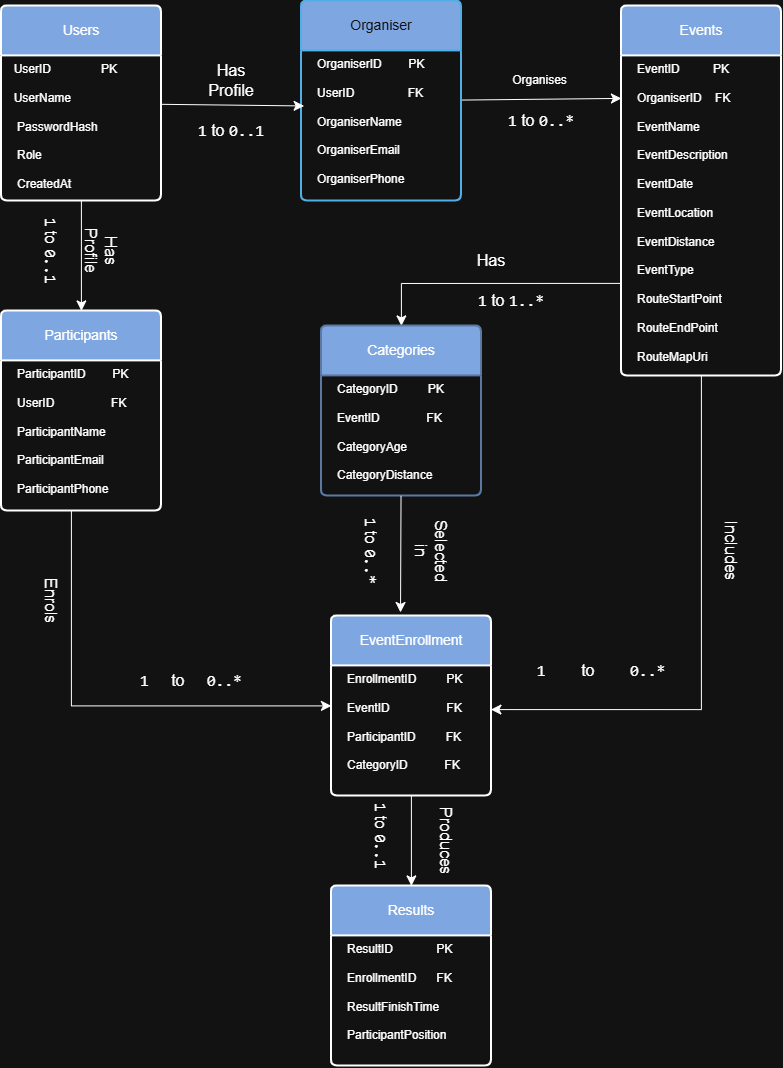

The diagram above was exported from draw.io. Its source (the exported page's mxGraphModel, read from the mxfile embedded in the PNG):
<mxGraphModel dx="1094" dy="674" grid="1" gridSize="10" guides="1" tooltips="1" connect="1" arrows="1" fold="1" page="1" pageScale="1" pageWidth="850" pageHeight="1100" math="0" shadow="0">
  <root>
    <mxCell id="0" />
    <mxCell id="1" parent="0" />
    <mxCell id="4naV-bEEVXadFHBBDwBF-7" edge="1" parent="1" source="DnnN8ZXEhvuCscbwi9yb-1" style="edgeStyle=none;curved=1;rounded=0;orthogonalLoop=1;jettySize=auto;html=1;entryX=0.5;entryY=0;entryDx=0;entryDy=0;fontSize=12;startSize=8;endSize=8;" target="DnnN8ZXEhvuCscbwi9yb-7">
      <mxGeometry relative="1" as="geometry" />
    </mxCell>
    <mxCell id="DnnN8ZXEhvuCscbwi9yb-1" parent="1" style="swimlane;childLayout=stackLayout;horizontal=1;startSize=50;horizontalStack=0;rounded=1;fontSize=14;fontStyle=0;strokeWidth=2;resizeParent=0;resizeLast=1;shadow=0;dashed=0;align=center;arcSize=4;whiteSpace=wrap;html=1;fillColor=light-dark(#DAE8FC,#7EA6E0);" value="Users" vertex="1">
      <mxGeometry height="195" width="160" x="50" y="30" as="geometry" />
    </mxCell>
    <mxCell id="DnnN8ZXEhvuCscbwi9yb-2" parent="DnnN8ZXEhvuCscbwi9yb-1" style="align=left;strokeColor=none;fillColor=none;spacingLeft=4;spacingRight=4;fontSize=12;verticalAlign=top;resizable=0;rotatable=0;part=1;html=1;whiteSpace=wrap;" value="&amp;nbsp; UserID&amp;nbsp; &amp;nbsp; &amp;nbsp; &amp;nbsp; &amp;nbsp; &amp;nbsp; &amp;nbsp; &amp;nbsp;PK&lt;br&gt;&lt;br&gt;&amp;nbsp; UserName&lt;br&gt;&lt;br&gt;&amp;nbsp; &amp;nbsp;PasswordHash&lt;br&gt;&amp;nbsp; &amp;nbsp;&lt;br&gt;&amp;nbsp; &amp;nbsp;Role&lt;br&gt;&amp;nbsp;&lt;br&gt;&amp;nbsp; &amp;nbsp;CreatedAt" vertex="1">
      <mxGeometry height="145" width="160" y="50" as="geometry" />
    </mxCell>
    <mxCell id="4naV-bEEVXadFHBBDwBF-11" edge="1" parent="1" source="DnnN8ZXEhvuCscbwi9yb-3" style="edgeStyle=none;curved=1;rounded=0;orthogonalLoop=1;jettySize=auto;html=1;entryX=0;entryY=0.25;entryDx=0;entryDy=0;fontSize=12;startSize=8;endSize=8;" target="DnnN8ZXEhvuCscbwi9yb-5">
      <mxGeometry relative="1" as="geometry" />
    </mxCell>
    <mxCell id="4naV-bEEVXadFHBBDwBF-12" connectable="0" parent="4naV-bEEVXadFHBBDwBF-11" style="edgeLabel;html=1;align=center;verticalAlign=middle;resizable=0;points=[];fontSize=12;" value="Organises" vertex="1">
      <mxGeometry relative="1" x="-0.0309" y="19" as="geometry">
        <mxPoint as="offset" />
      </mxGeometry>
    </mxCell>
    <mxCell id="DnnN8ZXEhvuCscbwi9yb-3" parent="1" style="swimlane;childLayout=stackLayout;horizontal=1;startSize=50;horizontalStack=0;rounded=1;fontSize=14;fontStyle=0;strokeWidth=2;resizeParent=0;resizeLast=1;shadow=0;dashed=0;align=center;arcSize=4;whiteSpace=wrap;html=1;fillColor=light-dark(#1BA1E2,#7EA6E0);fontColor=#ffffff;strokeColor=#006EAF;" value="Organiser" vertex="1">
      <mxGeometry height="200" width="160" x="350" y="25" as="geometry" />
    </mxCell>
    <mxCell id="DnnN8ZXEhvuCscbwi9yb-4" parent="DnnN8ZXEhvuCscbwi9yb-3" style="align=left;strokeColor=none;fillColor=none;spacingLeft=4;spacingRight=4;fontSize=12;verticalAlign=top;resizable=0;rotatable=0;part=1;html=1;whiteSpace=wrap;" value="&amp;nbsp; &amp;nbsp;OrganiserID&amp;nbsp; &amp;nbsp; &amp;nbsp; &amp;nbsp; PK&lt;br&gt;&lt;br&gt;&amp;nbsp; &amp;nbsp;UserID&amp;nbsp; &amp;nbsp; &amp;nbsp; &amp;nbsp; &amp;nbsp; &amp;nbsp; &amp;nbsp; &amp;nbsp; FK&lt;br&gt;&lt;br&gt;&amp;nbsp; &amp;nbsp;OrganiserName&lt;br&gt;&lt;br&gt;&amp;nbsp; &amp;nbsp;OrganiserEmail&lt;br&gt;&amp;nbsp;&lt;br&gt;&amp;nbsp; &amp;nbsp;OrganiserPhone&lt;br&gt;&amp;nbsp; &amp;nbsp;&amp;nbsp;" vertex="1">
      <mxGeometry height="150" width="160" y="50" as="geometry" />
    </mxCell>
    <mxCell id="4naV-bEEVXadFHBBDwBF-14" edge="1" parent="1" source="DnnN8ZXEhvuCscbwi9yb-5" style="edgeStyle=orthogonalEdgeStyle;rounded=0;orthogonalLoop=1;jettySize=auto;html=1;exitX=0;exitY=0.75;exitDx=0;exitDy=0;entryX=0.5;entryY=0;entryDx=0;entryDy=0;fontSize=12;startSize=8;endSize=8;" target="DnnN8ZXEhvuCscbwi9yb-11">
      <mxGeometry relative="1" as="geometry" />
    </mxCell>
    <mxCell id="DnnN8ZXEhvuCscbwi9yb-5" parent="1" style="swimlane;childLayout=stackLayout;horizontal=1;startSize=50;horizontalStack=0;rounded=1;fontSize=14;fontStyle=0;strokeWidth=2;resizeParent=0;resizeLast=1;shadow=0;dashed=0;align=center;arcSize=4;whiteSpace=wrap;html=1;fillColor=light-dark(#FFFFFF,#7EA6E0);" value="Events" vertex="1">
      <mxGeometry height="370" width="160" x="670" y="30" as="geometry" />
    </mxCell>
    <mxCell id="DnnN8ZXEhvuCscbwi9yb-6" parent="DnnN8ZXEhvuCscbwi9yb-5" style="align=left;strokeColor=none;fillColor=none;spacingLeft=4;spacingRight=4;fontSize=12;verticalAlign=top;resizable=0;rotatable=0;part=1;html=1;whiteSpace=wrap;" value="&amp;nbsp; &amp;nbsp;EventID&amp;nbsp; &amp;nbsp; &amp;nbsp; &amp;nbsp; &amp;nbsp; PK&lt;br&gt;&lt;br&gt;&amp;nbsp; &amp;nbsp;OrganiserID&amp;nbsp; &amp;nbsp; FK&lt;br&gt;&lt;br&gt;&amp;nbsp; &amp;nbsp;EventName&lt;br&gt;&lt;br&gt;&amp;nbsp; &amp;nbsp;EventDescription&lt;br&gt;&lt;br&gt;&amp;nbsp; &amp;nbsp;EventDate&lt;br&gt;&lt;br&gt;&amp;nbsp; &amp;nbsp;EventLocation&lt;br&gt;&lt;br&gt;&amp;nbsp; &amp;nbsp;EventDistance&lt;br&gt;&amp;nbsp;&amp;nbsp;&lt;br&gt;&amp;nbsp; &amp;nbsp;EventType&lt;br&gt;&lt;br&gt;&amp;nbsp; &amp;nbsp;RouteStartPoint&lt;br&gt;&lt;br&gt;&amp;nbsp; &amp;nbsp;RouteEndPoint&lt;br&gt;&lt;br&gt;&amp;nbsp; &amp;nbsp;RouteMapUri" vertex="1">
      <mxGeometry height="320" width="160" y="50" as="geometry" />
    </mxCell>
    <mxCell id="DnnN8ZXEhvuCscbwi9yb-7" parent="1" style="swimlane;childLayout=stackLayout;horizontal=1;startSize=50;horizontalStack=0;rounded=1;fontSize=14;fontStyle=0;strokeWidth=2;resizeParent=0;resizeLast=1;shadow=0;dashed=0;align=center;arcSize=4;whiteSpace=wrap;html=1;fillColor=light-dark(#FFFFFF,#7EA6E0);" value="Participants" vertex="1">
      <mxGeometry height="200" width="160" x="50" y="335" as="geometry" />
    </mxCell>
    <mxCell id="DnnN8ZXEhvuCscbwi9yb-8" parent="DnnN8ZXEhvuCscbwi9yb-7" style="align=left;strokeColor=none;fillColor=none;spacingLeft=4;spacingRight=4;fontSize=12;verticalAlign=top;resizable=0;rotatable=0;part=1;html=1;whiteSpace=wrap;" value="&amp;nbsp; &amp;nbsp;ParticipantID&amp;nbsp; &amp;nbsp; &amp;nbsp; &amp;nbsp; PK&lt;br&gt;&lt;br&gt;&amp;nbsp; &amp;nbsp;UserID&amp;nbsp; &amp;nbsp; &amp;nbsp; &amp;nbsp; &amp;nbsp; &amp;nbsp; &amp;nbsp; &amp;nbsp; &amp;nbsp;FK&lt;br&gt;&lt;br&gt;&amp;nbsp; &amp;nbsp;ParticipantName&lt;br&gt;&lt;br&gt;&amp;nbsp; &amp;nbsp;ParticipantEmail&lt;br&gt;&lt;br&gt;&amp;nbsp; &amp;nbsp;ParticipantPhone&lt;br&gt;&lt;br&gt;&lt;div&gt;&lt;br&gt;&lt;/div&gt;" vertex="1">
      <mxGeometry height="150" width="160" y="50" as="geometry" />
    </mxCell>
    <mxCell id="4naV-bEEVXadFHBBDwBF-19" edge="1" parent="1" source="DnnN8ZXEhvuCscbwi9yb-9" style="edgeStyle=none;curved=1;rounded=0;orthogonalLoop=1;jettySize=auto;html=1;exitX=0.5;exitY=1;exitDx=0;exitDy=0;entryX=0.5;entryY=0;entryDx=0;entryDy=0;fontSize=12;startSize=8;endSize=8;" target="4naV-bEEVXadFHBBDwBF-4">
      <mxGeometry relative="1" as="geometry" />
    </mxCell>
    <mxCell id="DnnN8ZXEhvuCscbwi9yb-9" parent="1" style="swimlane;childLayout=stackLayout;horizontal=1;startSize=50;horizontalStack=0;rounded=1;fontSize=14;fontStyle=0;strokeWidth=2;resizeParent=0;resizeLast=1;shadow=0;dashed=0;align=center;arcSize=4;whiteSpace=wrap;html=1;fillColor=light-dark(#FFFFFF,#7EA6E0);" value="EventEnrollment" vertex="1">
      <mxGeometry height="180" width="160" x="380" y="640" as="geometry" />
    </mxCell>
    <mxCell id="DnnN8ZXEhvuCscbwi9yb-10" parent="DnnN8ZXEhvuCscbwi9yb-9" style="align=left;strokeColor=none;fillColor=none;spacingLeft=4;spacingRight=4;fontSize=12;verticalAlign=top;resizable=0;rotatable=0;part=1;html=1;whiteSpace=wrap;" value="&amp;nbsp; &amp;nbsp;EnrollmentID&amp;nbsp; &amp;nbsp; &amp;nbsp; &amp;nbsp; &amp;nbsp;PK&lt;br&gt;&lt;br&gt;&amp;nbsp; &amp;nbsp;EventID&amp;nbsp; &amp;nbsp; &amp;nbsp; &amp;nbsp; &amp;nbsp; &amp;nbsp; &amp;nbsp; &amp;nbsp; &amp;nbsp;FK&lt;br&gt;&lt;br&gt;&amp;nbsp; &amp;nbsp;ParticipantID&amp;nbsp; &amp;nbsp; &amp;nbsp; &amp;nbsp; &amp;nbsp;FK&lt;br&gt;&lt;br&gt;&amp;nbsp; &amp;nbsp;CategoryID&amp;nbsp; &amp;nbsp; &amp;nbsp; &amp;nbsp; &amp;nbsp; &amp;nbsp;FK" vertex="1">
      <mxGeometry height="130" width="160" y="50" as="geometry" />
    </mxCell>
    <mxCell id="DnnN8ZXEhvuCscbwi9yb-11" parent="1" style="swimlane;childLayout=stackLayout;horizontal=1;startSize=50;horizontalStack=0;rounded=1;fontSize=14;fontStyle=0;strokeWidth=2;resizeParent=0;resizeLast=1;shadow=0;dashed=0;align=center;arcSize=4;whiteSpace=wrap;html=1;fillColor=light-dark(#DAE8FC,#7EA6E0);strokeColor=#6c8ebf;" value="Categories" vertex="1">
      <mxGeometry height="170" width="160" x="370" y="350" as="geometry" />
    </mxCell>
    <mxCell id="DnnN8ZXEhvuCscbwi9yb-12" parent="DnnN8ZXEhvuCscbwi9yb-11" style="align=left;strokeColor=none;fillColor=none;spacingLeft=4;spacingRight=4;fontSize=12;verticalAlign=top;resizable=0;rotatable=0;part=1;html=1;whiteSpace=wrap;" value="&amp;nbsp; &amp;nbsp;CategoryID&amp;nbsp; &amp;nbsp; &amp;nbsp; &amp;nbsp; &amp;nbsp;PK&lt;br&gt;&amp;nbsp; &amp;nbsp;&lt;br&gt;&amp;nbsp; &amp;nbsp;EventID&amp;nbsp; &amp;nbsp; &amp;nbsp; &amp;nbsp; &amp;nbsp; &amp;nbsp; &amp;nbsp; FK&lt;br&gt;&lt;br&gt;&amp;nbsp; &amp;nbsp;CategoryAge&lt;br&gt;&lt;br&gt;&amp;nbsp; &amp;nbsp;CategoryDistance" vertex="1">
      <mxGeometry height="120" width="160" y="50" as="geometry" />
    </mxCell>
    <mxCell id="4naV-bEEVXadFHBBDwBF-4" parent="1" style="swimlane;childLayout=stackLayout;horizontal=1;startSize=50;horizontalStack=0;rounded=1;fontSize=14;fontStyle=0;strokeWidth=2;resizeParent=0;resizeLast=1;shadow=0;dashed=0;align=center;arcSize=4;whiteSpace=wrap;html=1;fillColor=light-dark(#FFFFFF,#7EA6E0);" value="Results" vertex="1">
      <mxGeometry height="180" width="160" x="380" y="910" as="geometry" />
    </mxCell>
    <mxCell id="4naV-bEEVXadFHBBDwBF-5" parent="4naV-bEEVXadFHBBDwBF-4" style="align=left;strokeColor=none;fillColor=none;spacingLeft=4;spacingRight=4;fontSize=12;verticalAlign=top;resizable=0;rotatable=0;part=1;html=1;whiteSpace=wrap;" value="&amp;nbsp; &amp;nbsp;ResultID&amp;nbsp; &amp;nbsp; &amp;nbsp; &amp;nbsp; &amp;nbsp; &amp;nbsp; &amp;nbsp;PK&lt;br&gt;&lt;br&gt;&amp;nbsp; &amp;nbsp;EnrollmentID&amp;nbsp; &amp;nbsp; &amp;nbsp; FK&lt;br&gt;&lt;br&gt;&amp;nbsp; &amp;nbsp;ResultFinishTime&lt;br&gt;&lt;br&gt;&amp;nbsp; &amp;nbsp;ParticipantPosition" vertex="1">
      <mxGeometry height="130" width="160" y="50" as="geometry" />
    </mxCell>
    <mxCell id="4naV-bEEVXadFHBBDwBF-8" edge="1" parent="1" source="DnnN8ZXEhvuCscbwi9yb-1" style="edgeStyle=none;curved=1;rounded=0;orthogonalLoop=1;jettySize=auto;html=1;entryX=0.017;entryY=0.367;entryDx=0;entryDy=0;entryPerimeter=0;fontSize=12;startSize=8;endSize=8;" target="DnnN8ZXEhvuCscbwi9yb-4">
      <mxGeometry relative="1" as="geometry" />
    </mxCell>
    <mxCell id="4naV-bEEVXadFHBBDwBF-15" edge="1" parent="1" source="DnnN8ZXEhvuCscbwi9yb-8" style="edgeStyle=orthogonalEdgeStyle;rounded=0;orthogonalLoop=1;jettySize=auto;html=1;entryX=0;entryY=0.5;entryDx=0;entryDy=0;fontSize=12;startSize=8;endSize=8;" target="DnnN8ZXEhvuCscbwi9yb-9">
      <mxGeometry relative="1" as="geometry">
        <Array as="points">
          <mxPoint x="120" y="730" />
        </Array>
      </mxGeometry>
    </mxCell>
    <mxCell id="4naV-bEEVXadFHBBDwBF-17" edge="1" parent="1" source="DnnN8ZXEhvuCscbwi9yb-11" style="edgeStyle=none;curved=1;rounded=0;orthogonalLoop=1;jettySize=auto;html=1;entryX=0.432;entryY=-0.019;entryDx=0;entryDy=0;entryPerimeter=0;fontSize=12;startSize=8;endSize=8;" target="DnnN8ZXEhvuCscbwi9yb-9">
      <mxGeometry relative="1" as="geometry" />
    </mxCell>
    <mxCell id="4naV-bEEVXadFHBBDwBF-18" edge="1" parent="1" source="DnnN8ZXEhvuCscbwi9yb-5" style="edgeStyle=orthogonalEdgeStyle;rounded=0;orthogonalLoop=1;jettySize=auto;html=1;entryX=0.997;entryY=0.336;entryDx=0;entryDy=0;entryPerimeter=0;fontSize=12;startSize=8;endSize=8;" target="DnnN8ZXEhvuCscbwi9yb-10">
      <mxGeometry relative="1" as="geometry">
        <Array as="points">
          <mxPoint x="750" y="733.71" />
        </Array>
      </mxGeometry>
    </mxCell>
    <mxCell id="4naV-bEEVXadFHBBDwBF-21" parent="1" style="text;html=1;whiteSpace=wrap;strokeColor=none;fillColor=none;align=center;verticalAlign=middle;rounded=0;fontSize=16;" value="Has Profile" vertex="1">
      <mxGeometry height="30" width="60" x="250" y="90" as="geometry" />
    </mxCell>
    <mxCell id="4naV-bEEVXadFHBBDwBF-22" parent="1" style="text;html=1;whiteSpace=wrap;strokeColor=none;fillColor=none;align=center;verticalAlign=middle;rounded=0;fontSize=16;rotation=90;" value="Has Profile" vertex="1">
      <mxGeometry height="30" width="60" x="120" y="260" as="geometry" />
    </mxCell>
    <mxCell id="4naV-bEEVXadFHBBDwBF-23" parent="1" style="text;html=1;whiteSpace=wrap;strokeColor=none;fillColor=none;align=center;verticalAlign=middle;rounded=0;fontSize=16;" value="Has" vertex="1">
      <mxGeometry height="30" width="60" x="510" y="270" as="geometry" />
    </mxCell>
    <mxCell id="4naV-bEEVXadFHBBDwBF-24" parent="1" style="text;html=1;whiteSpace=wrap;strokeColor=none;fillColor=none;align=center;verticalAlign=middle;rounded=0;fontSize=16;rotation=90;" value="Includes" vertex="1">
      <mxGeometry height="30" width="60" x="750" y="560" as="geometry" />
    </mxCell>
    <mxCell id="4naV-bEEVXadFHBBDwBF-25" parent="1" style="text;html=1;whiteSpace=wrap;strokeColor=none;fillColor=none;align=center;verticalAlign=middle;rounded=0;fontSize=16;rotation=90;" value="Enrols" vertex="1">
      <mxGeometry height="30" width="60" x="70" y="610" as="geometry" />
    </mxCell>
    <mxCell id="4naV-bEEVXadFHBBDwBF-26" parent="1" style="text;html=1;whiteSpace=wrap;strokeColor=none;fillColor=none;align=center;verticalAlign=middle;rounded=0;fontSize=16;rotation=90;" value="Selected in" vertex="1">
      <mxGeometry height="30" width="60" x="450" y="560" as="geometry" />
    </mxCell>
    <mxCell id="4naV-bEEVXadFHBBDwBF-27" parent="1" style="text;html=1;whiteSpace=wrap;strokeColor=none;fillColor=none;align=center;verticalAlign=middle;rounded=0;fontSize=16;rotation=90;" value="Produces" vertex="1">
      <mxGeometry height="30" width="60" x="465" y="850" as="geometry" />
    </mxCell>
    <mxCell id="4naV-bEEVXadFHBBDwBF-28" parent="1" style="text;html=1;whiteSpace=wrap;strokeColor=none;fillColor=none;align=center;verticalAlign=middle;rounded=0;fontSize=16;rotation=90;" value="&lt;code&gt;1&lt;/code&gt; to &lt;code&gt;0..1&lt;/code&gt;" vertex="1">
      <mxGeometry height="30" width="80" x="60" y="260" as="geometry" />
    </mxCell>
    <mxCell id="4naV-bEEVXadFHBBDwBF-29" parent="1" style="text;html=1;whiteSpace=wrap;strokeColor=none;fillColor=none;align=center;verticalAlign=middle;rounded=0;fontSize=16;" value="&lt;code&gt;1&lt;/code&gt; to &lt;code&gt;0..1&lt;/code&gt;" vertex="1">
      <mxGeometry height="30" width="100" x="230" y="140" as="geometry" />
    </mxCell>
    <mxCell id="4naV-bEEVXadFHBBDwBF-30" parent="1" style="text;html=1;whiteSpace=wrap;strokeColor=none;fillColor=none;align=center;verticalAlign=middle;rounded=0;fontSize=16;" value="&lt;code&gt;1&lt;/code&gt; to &lt;code&gt;0..*&lt;/code&gt;" vertex="1">
      <mxGeometry height="30" width="120" x="530" y="130" as="geometry" />
    </mxCell>
    <mxCell id="4naV-bEEVXadFHBBDwBF-31" parent="1" style="text;html=1;whiteSpace=wrap;strokeColor=none;fillColor=none;align=center;verticalAlign=middle;rounded=0;fontSize=16;" value="&lt;code&gt;1&lt;/code&gt; to &lt;code&gt;1..*&lt;/code&gt;" vertex="1">
      <mxGeometry height="30" width="120" x="500" y="310" as="geometry" />
    </mxCell>
    <mxCell id="4naV-bEEVXadFHBBDwBF-33" parent="1" style="text;html=1;whiteSpace=wrap;strokeColor=none;fillColor=none;align=center;verticalAlign=middle;rounded=0;fontSize=16;" value="&lt;code&gt;1&lt;/code&gt;&amp;nbsp; &amp;nbsp; &amp;nbsp;to&amp;nbsp; &amp;nbsp; &amp;nbsp;&lt;code&gt;0..*&lt;/code&gt;" vertex="1">
      <mxGeometry height="30" width="220" x="130" y="690" as="geometry" />
    </mxCell>
    <mxCell id="4naV-bEEVXadFHBBDwBF-34" parent="1" style="text;html=1;whiteSpace=wrap;strokeColor=none;fillColor=none;align=center;verticalAlign=middle;rounded=0;fontSize=16;" value="&lt;code&gt;1&lt;/code&gt;&amp;nbsp; &amp;nbsp; &amp;nbsp; &amp;nbsp; to&amp;nbsp; &amp;nbsp; &amp;nbsp; &amp;nbsp;&amp;nbsp;&lt;code&gt;0..*&lt;/code&gt;" vertex="1">
      <mxGeometry height="30" width="160" x="570" y="680" as="geometry" />
    </mxCell>
    <mxCell id="4naV-bEEVXadFHBBDwBF-35" parent="1" style="text;html=1;whiteSpace=wrap;strokeColor=none;fillColor=none;align=center;verticalAlign=middle;rounded=0;fontSize=16;rotation=90;" value="&lt;code&gt;1&lt;/code&gt; to &lt;code&gt;0..*&lt;/code&gt;" vertex="1">
      <mxGeometry height="30" width="100" x="370" y="560" as="geometry" />
    </mxCell>
    <mxCell id="4naV-bEEVXadFHBBDwBF-36" parent="1" style="text;html=1;whiteSpace=wrap;strokeColor=none;fillColor=none;align=center;verticalAlign=middle;rounded=0;fontSize=16;rotation=90;" value="&lt;code&gt;1&lt;/code&gt; to &lt;code&gt;0..1&lt;/code&gt;" vertex="1">
      <mxGeometry height="30" width="90" x="385" y="845" as="geometry" />
    </mxCell>
  </root>
</mxGraphModel>